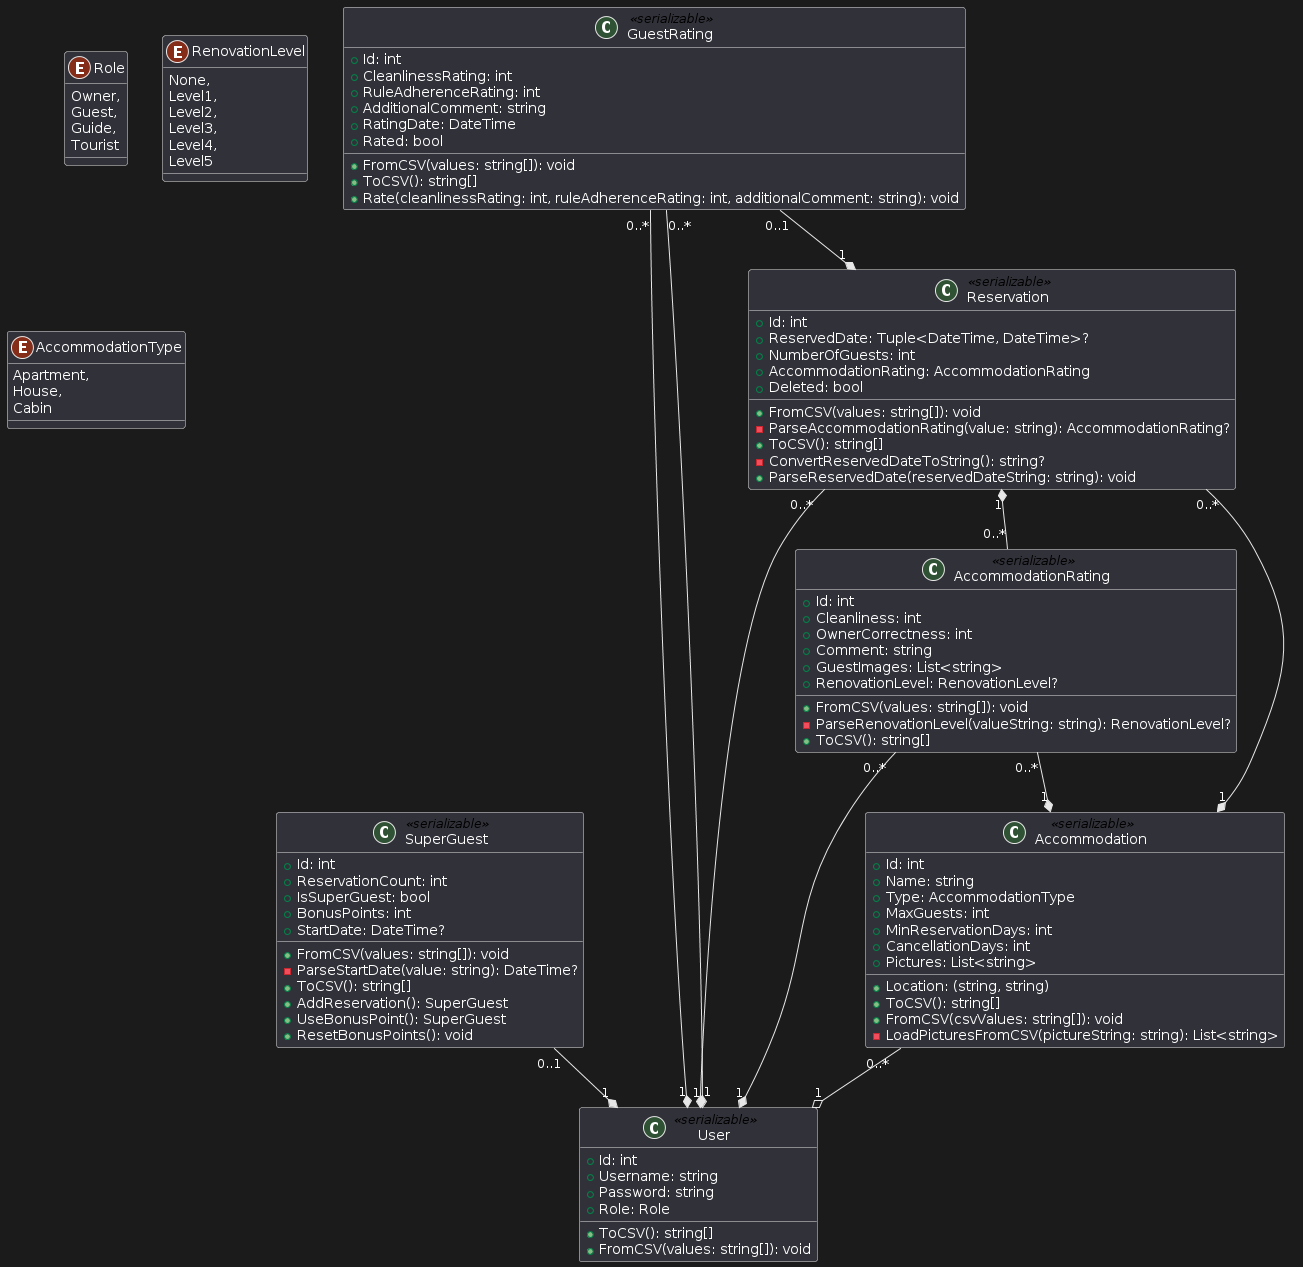

The diagram above was rendered by PlantUML. Its source (embedded in the PNG):
@startuml
class SuperGuest <<serializable>> {
  +Id: int
  +ReservationCount: int
  +IsSuperGuest: bool
  +BonusPoints: int
  +StartDate: DateTime?
  +FromCSV(values: string[]): void
  -ParseStartDate(value: string): DateTime?
  +ToCSV(): string[]
  +AddReservation(): SuperGuest
  +UseBonusPoint(): SuperGuest
  +ResetBonusPoints(): void
}

class User <<serializable>> {
  +Id: int
  +Username: string
  +Password: string
  +Role: Role
  +ToCSV(): string[]
  +FromCSV(values: string[]): void
}

enum Role {
  Owner,
  Guest,
  Guide,
  Tourist
}

class AccommodationRating <<serializable>> {
  +Id: int
  +Cleanliness: int
  +OwnerCorrectness: int
  +Comment: string
  +GuestImages: List<string>
  +RenovationLevel: RenovationLevel?
  +FromCSV(values: string[]): void
  -ParseRenovationLevel(valueString: string): RenovationLevel?
  +ToCSV(): string[]
}

enum RenovationLevel {
  None,
  Level1,
  Level2,
  Level3,
  Level4,
  Level5
}

class Reservation <<serializable>> {
  +Id: int
  +ReservedDate: Tuple<DateTime, DateTime>?
  +NumberOfGuests: int
  +AccommodationRating: AccommodationRating
  +Deleted: bool
  +FromCSV(values: string[]): void
  -ParseAccommodationRating(value: string): AccommodationRating?
  +ToCSV(): string[]
  -ConvertReservedDateToString(): string?
  +ParseReservedDate(reservedDateString: string): void
}

class Accommodation <<serializable>> {
  +Id: int
  +Name: string
  +Location: (string, string)
  +Type: AccommodationType
  +MaxGuests: int
  +MinReservationDays: int
  +CancellationDays: int
  +Pictures: List<string>
  +ToCSV(): string[]
  +FromCSV(csvValues: string[]): void
  -LoadPicturesFromCSV(pictureString: string): List<string>
}

enum AccommodationType {
  Apartment,
  House,
  Cabin
}

class GuestRating <<serializable>> {
  +Id: int
  +CleanlinessRating: int
  +RuleAdherenceRating: int
  +AdditionalComment: string
  +RatingDate: DateTime
  +Rated: bool
  +FromCSV(values: string[]): void
  +ToCSV(): string[]
  +Rate(cleanlinessRating: int, ruleAdherenceRating: int, additionalComment: string): void
}

SuperGuest "0..1" --* "1" User
AccommodationRating "0..*" --* "1" User
AccommodationRating "0..*" --* "1" Accommodation
Reservation "0..*" --* "1" User
Reservation "0..*" --* "1" Accommodation
Reservation "1" *-- "0..*" AccommodationRating
GuestRating"0..1" --* "1" Reservation
GuestRating"0..*" --* "1" User
GuestRating"0..*" --* "1" User
Accommodation "0..*" --o "1" User
@enduml